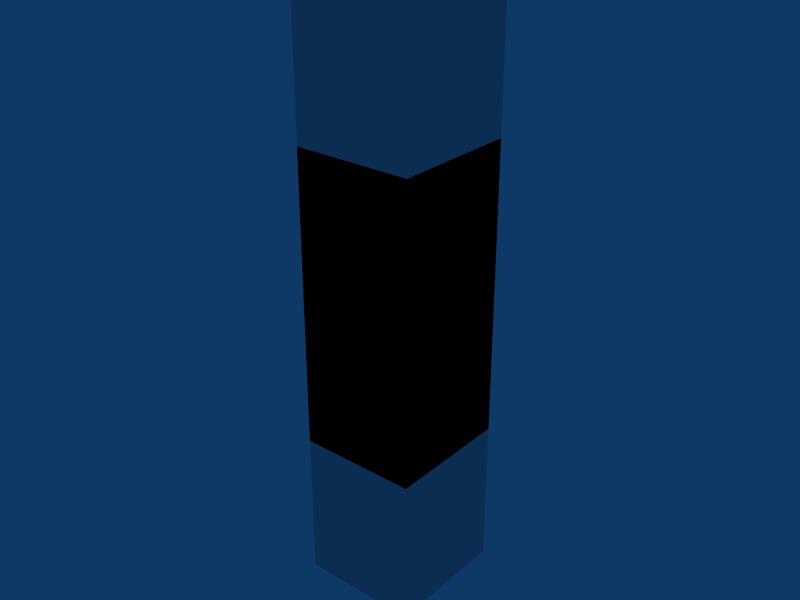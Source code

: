 # Source: BasicContainers.blend  (saved by Blender 2.48.1; exported with 4.5.12 LTS)
import bpy
from mathutils import Matrix  # noqa: F401  (used for matrix-valued properties, if any)

bpy.ops.wm.read_factory_settings(use_empty=True)
scene = bpy.context.scene
scene.name = 'Scene'

# ---- collections
col_collection_1 = bpy.data.collections.new('Collection 1'); scene.collection.children.link(col_collection_1)

# ---- materials (node trees are filled in below, after node groups)
mat_container_base = bpy.data.materials.new('Container base')
mat_container_base.alpha_threshold = 0.0
mat_container_base.roughness = 0.5
mat_container_base.line_color = (0.0, 0.0, 0.0, 1.0)

# ---- material node trees

# ---- world
world_world = bpy.data.worlds.new('World'); scene.world = world_world
world_world.color = (0.05656, 0.2208, 0.4)
world_world.use_sun_shadow = False
world_world.sun_shadow_jitter_overblur = 0.0
world_world.cycles.sampling_method = 'MANUAL'
world_world.cycles.sample_map_resolution = 256

# ---- meshes
me_cube_002 = bpy.data.meshes.new('Cube.002')
me_cube_002.from_pydata([(-2.438, 2.591, -5.982), (-2.438, -2.591, -5.982), (-2.438, -2.591, 6.134), (-2.438, 2.591, 6.134), (2.438, 2.591, -5.982), (2.438, -2.591, -5.982), (2.438, -2.591, 6.134), (2.438, 2.591, 6.134)], [], [(0, 1, 2, 3), (4, 7, 6, 5), (0, 4, 5, 1), (1, 5, 6, 2), (2, 6, 7, 3), (4, 0, 3, 7)])
_uv = me_cube_002.uv_layers.new(name='Container A1')
_uv.uv.foreach_set('vector', [1.0, 0.5002, 1.0, 1.0, 0.0001321, 1.0, 0.0001321, 0.5002, 1.0, 0.5002, 0.0001321, 0.5002, 0.0001321, 1.0, 1.0, 1.0, 0.4996, 0.4994, 0.0003637, 0.4994, 0.0003637, 0.0007087, 0.4996, 0.0007088, 1.0, 0.5002, 1.0, 1.0, 0.0001321, 1.0, 0.0001321, 0.5002, 0.4997, 0.4994, 0.0005423, 0.4994, 0.0005423, 0.0005974, 0.4997, 0.0005969, 1.0, 1.0, 1.0, 0.5002, 0.0001321, 0.5002, 0.0001321, 1.0])
me_cube_002.materials.append(mat_container_base)
me_cube_002.use_remesh_preserve_volume = False
me_cube_002.use_remesh_preserve_attributes = False
me_cube_002.use_mirror_vertex_groups = False
me_cube_002.update()
me_cube_001 = bpy.data.meshes.new('Cube.001')
me_cube_001.from_pydata([(-2.438, 2.591, -12.19), (-2.438, -2.591, -12.19), (-2.438, -2.591, 12.19), (-2.438, 2.591, 12.19), (2.438, 2.591, -12.19), (2.438, -2.591, -12.19), (2.438, -2.591, 12.19), (2.438, 2.591, 12.19)], [], [(0, 1, 2, 3), (4, 7, 6, 5), (0, 4, 5, 1), (1, 5, 6, 2), (2, 6, 7, 3), (4, 0, 3, 7)])
_uv = me_cube_001.uv_layers.new(name='Container A1')
_uv.uv.foreach_set('vector', [2.0, 0.5002, 2.0, 1.0, 0.0001321, 1.0, 0.0001321, 0.5002, 2.0, 0.5002, 0.0001321, 0.5002, 0.0001321, 1.0, 2.0, 1.0, 0.4996, 0.4994, 0.0003637, 0.4994, 0.0003637, 0.0007087, 0.4996, 0.0007088, 2.0, 0.5002, 2.0, 1.0, 0.0001321, 1.0, 0.0001321, 0.5002, 0.4997, 0.4994, 0.0005423, 0.4994, 0.0005423, 0.0005974, 0.4997, 0.0005969, 2.0, 1.0, 2.0, 0.5002, 0.0001321, 0.5002, 0.0001321, 1.0])
me_cube_001.materials.append(mat_container_base)
me_cube_001.use_remesh_preserve_volume = False
me_cube_001.use_remesh_preserve_attributes = False
me_cube_001.use_mirror_vertex_groups = False
me_cube_001.update()

# ---- objects
ob_container_b1 = bpy.data.objects.new('Container B1', me_cube_002)
ob_container_a1 = bpy.data.objects.new('Container A1', me_cube_001)

# ---- transforms, parenting, visibility, modifiers, constraints
ob_container_b1.location = (0.0, 0.0, 0.0)
ob_container_b1.scale = (0.5, 0.5, 0.5)
ob_container_b1.lock_rotations_4d = False
ob_container_b1.empty_display_type = 'ARROWS'
ob_container_b1.lineart.crease_threshold = 0.0
ob_container_a1.location = (0.0, 0.0, 0.0)
ob_container_a1.scale = (0.5, 0.5, 0.5)
ob_container_a1.lock_rotations_4d = False
ob_container_a1.empty_display_type = 'ARROWS'
ob_container_a1.lineart.crease_threshold = 0.0

# ---- collection membership
col_collection_1.objects.link(ob_container_b1)
col_collection_1.objects.link(ob_container_a1)

# ---- scene / render settings (as saved in the file)
scene.frame_start = 1; scene.frame_end = 250; scene.frame_set(2)
scene.render.engine = 'BLENDER_EEVEE_NEXT'
scene.render.image_settings.file_format = 'JPEG'
scene.render.image_settings.color_mode = 'RGB'
scene.render.image_settings.compression = 90
scene.render.resolution_x = 800
scene.render.resolution_y = 600
scene.render.pixel_aspect_x = 100.0
scene.render.pixel_aspect_y = 100.0
scene.render.fps = 25
scene.render.dither_intensity = 0.0
scene.render.use_compositing = False
scene.render.use_sequencer = False
scene.render.bake_margin = 2
scene.render.bake_bias = 0.0
scene.render.use_stamp_time = False
scene.render.use_stamp_date = False
scene.render.use_stamp_frame = False
scene.render.use_stamp_camera = False
scene.render.use_stamp_scene = False
scene.render.use_stamp_filename = False
scene.render.use_stamp_render_time = False
scene.render.stamp_font_size = 0
scene.cycles.use_denoising = False
scene.cycles.samples = 10
scene.cycles.sampling_pattern = 'TABULATED_SOBOL'
scene.cycles.light_sampling_threshold = 0.0
scene.cycles.use_adaptive_sampling = False
scene.cycles.use_light_tree = False
scene.cycles.blur_glossy = 0.0
scene.cycles.volume_bounces = 1
scene.cycles.pixel_filter_type = 'GAUSSIAN'
scene.cycles.sample_clamp_indirect = 0.0
scene.view_settings.view_transform = 'Raw'
bpy.context.view_layer.update()

# ---- added for rendering (the .blend has no active camera): camera
cam_auto = bpy.data.cameras.new('AutoCamera')
cam_auto.lens = 50.0
cam_auto.sensor_width = 36.0
cam_auto.clip_end = 1000.0
ob_auto_camera = bpy.data.objects.new('AutoCamera', cam_auto)
scene.collection.objects.link(ob_auto_camera)
ob_auto_camera.location = (11.7508, -14.101, 9.40064)
ob_auto_camera.rotation_euler = (1.09748, -7.21219e-08, 0.694738)
scene.camera = ob_auto_camera
bpy.context.view_layer.update()
